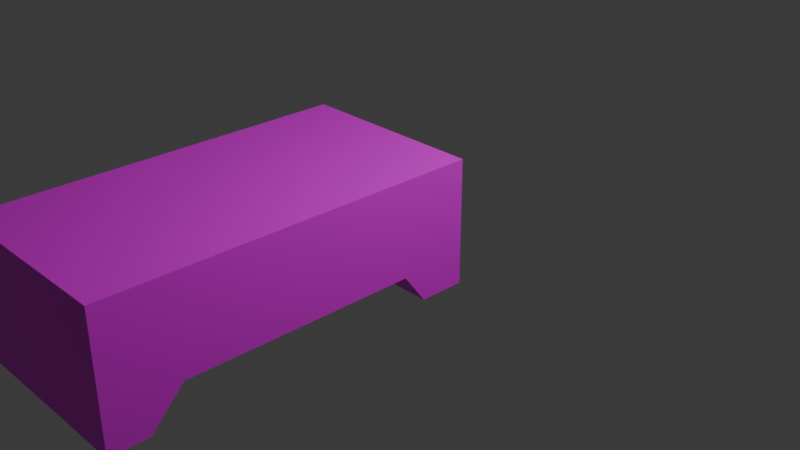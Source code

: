 # Source: shelf.blend  (saved by Blender 4.0.36; exported with 4.5.12 LTS)
import bpy
from mathutils import Matrix  # noqa: F401  (used for matrix-valued properties, if any)

bpy.ops.wm.read_factory_settings(use_empty=True)
scene = bpy.context.scene
scene.name = 'Scene'

# ---- collections
col_collection = bpy.data.collections.new('Collection'); scene.collection.children.link(col_collection)

# ---- images (referenced by path relative to the original .blend; pixels are not part of the script)
import os
ASSET_DIR = os.environ.get("B2B_ASSET_DIR", "")  # directory of the original .blend (textures are referenced by path, not embedded)
HERE = os.path.dirname(os.path.abspath(__file__))  # packed textures are extracted next to this script under _unpacked/

def load_image(name, relpath, width, height, colorspace="sRGB"):
    """Load a texture the original file referenced (path relative to the .blend, or extracted next to this script)."""
    p = next((c for c in (os.path.join(HERE, relpath), os.path.join(ASSET_DIR, relpath)) if relpath and os.path.exists(c)), "")
    if p:
        img = bpy.data.images.load(p, check_existing=True)
        img.name = name
    else:  # same state as the original file: an image datablock whose file is absent (Cycles renders it pink)
        img = bpy.data.images.new(name, width, height)
        img.source = "FILE"
        img.filepath = "//" + (relpath or name)
    img.colorspace_settings.name = colorspace
    return img
img_shelf_png = load_image('shelf.png', 'shelf.png', 1024, 1024, 'sRGB')

# ---- materials (node trees are filled in below, after node groups)
mat_material = bpy.data.materials.new('Material')
mat_material.alpha_threshold = 0.0
mat_material.use_transparent_shadow = False
mat_material.preview_render_type = 'FLAT'
mat_material.roughness = 0.5
mat_material.line_color = (0.0, 0.0, 0.0, 1.0)

# ---- material node trees
mat_material.use_nodes = True; mat_material.node_tree.nodes.clear()
_N = mat_material.node_tree.nodes; _L = mat_material.node_tree.links
n0 = _N.new('ShaderNodeOutputMaterial'); n0.name = 'Material Output'; n0.location = (300, 300)
n1 = _N.new('ShaderNodeBsdfPrincipled'); n1.name = '原理化BSDF'; n1.location = (10, 300)
n1.inputs[3].default_value = 1.45
n2 = _N.new('ShaderNodeTexImage'); n2.name = '图像纹理'; n2.location = (-280, 280)
n2.image = img_shelf_png
_L.new(n1.outputs[0], n0.inputs[0])
_L.new(n2.outputs[0], n1.inputs[0])
n0.is_active_output = True

# ---- world
world_world = bpy.data.worlds.new('World'); scene.world = world_world
world_world.use_nodes = True; world_world.node_tree.nodes.clear()
_N = world_world.node_tree.nodes; _L = world_world.node_tree.links
n0 = _N.new('ShaderNodeOutputWorld'); n0.name = 'World Output'; n0.location = (300, 300)
n1 = _N.new('ShaderNodeBackground'); n1.name = 'Background'; n1.location = (10, 300)
n1.inputs[0].default_value = (0.05088, 0.05088, 0.05088, 1.0)
_L.new(n1.outputs[0], n0.inputs[0])
n0.is_active_output = True
world_world.color = (0.05088, 0.05088, 0.05088)
world_world.use_sun_shadow = False
world_world.sun_shadow_jitter_overblur = 0.0

# ---- cameras
cam_camera = bpy.data.cameras.new('Camera')
cam_camera.clip_end = 100.0
cam_camera.ortho_scale = 7.314

# ---- lights
light_light = bpy.data.lights.new('Light', 'POINT')
light_light.transmission_factor = 0.0
light_light.use_soft_falloff = False
light_light.energy = 1000.0
light_light.shadow_soft_size = 0.1
light_light.shadow_maximum_resolution = 0.006
light_light.use_absolute_resolution = True

# ---- meshes
me_cube = bpy.data.meshes.new('Cube')
me_cube.from_pydata([(-0.05211, -3.985, -0.8753), (-0.05211, -0.1131, -0.8753), (-0.05211, -3.985, 1.125), (-0.05211, -0.1131, 1.125), (0.9313, -3.985, -0.8753), (0.9313, -0.1131, -0.8753), (0.9313, -3.985, 1.125), (0.9313, -0.1131, 1.125), (-0.05211, -3.25, -0.8753), (0.9313, -3.594, 1.125), (-0.05211, -3.25, 1.125), (0.9313, -3.594, -0.8753), (-0.4204, -3.985, -0.8753), (-0.4204, -3.985, 1.125), (-0.4204, -3.594, -0.8753), (-0.4204, -3.594, 1.125), (-0.05211, -0.836, -0.8753), (-0.05211, -0.836, 1.125), (0.9313, -0.9152, -0.8753), (0.9313, -0.9152, 1.125), (-0.3754, -0.5963, -0.8753), (-0.3754, -0.1131, -0.8753), (-0.3754, -0.5963, 1.125), (-0.3754, -0.1131, 1.125), (0.9313, -3.31, 1.125), (-0.05211, -2.995, -0.8753), (-0.05211, -2.995, 1.125), (0.9313, -3.31, -0.8753), (0.9313, -0.1131, 0.8371), (-0.05211, -3.985, 0.8371), (0.9313, -3.985, 0.8371), (-0.05211, -0.1131, 0.8371), (-0.05211, -3.25, 0.8371), (0.9313, -3.594, 0.8371), (-0.4204, -3.985, 0.8371), (-0.4204, -3.594, 0.8371), (0.9313, -0.9152, 0.8371), (-0.05211, -0.836, 0.8371), (-0.3754, -0.1131, 0.8371), (-0.3754, -0.5963, 0.8371), (0.9313, -3.31, 0.8371), (-0.05211, -2.995, 0.8371), (0.9313, -3.985, -0.6544), (-0.05211, -0.1131, -0.6544), (0.9313, -3.594, -0.6544), (0.9313, -0.9152, -0.6544), (-0.3754, -0.1131, -0.6544), (0.9313, -3.31, -0.6544), (0.9313, -0.1131, -0.6544), (-0.05211, -3.985, -0.6544), (-0.05211, -3.25, -0.6544), (-0.4204, -3.985, -0.6544), (-0.4204, -3.594, -0.6544), (-0.05211, -0.836, -0.6544), (-0.3754, -0.5963, -0.6544), (-0.05211, -2.995, -0.6544), (0.4926, -0.836, -0.6544), (0.4926, -0.836, 0.8371), (0.4926, -2.995, -0.6544), (0.4926, -2.995, 0.8371)], [], [(29, 30, 6, 2), (10, 2, 6, 9), (44, 42, 4, 11), (28, 31, 3, 7), (8, 0, 12, 14), (11, 4, 0, 8), (27, 11, 8, 25), (41, 32, 10, 26), (47, 44, 11, 27), (26, 10, 9, 24), (35, 34, 13, 15), (50, 8, 14, 52), (29, 2, 13, 34), (2, 10, 15, 13), (3, 17, 19, 7), (48, 45, 18, 5), (43, 1, 21, 46), (5, 18, 16, 1), (38, 39, 22, 23), (37, 17, 22, 39), (17, 3, 23, 22), (1, 16, 20, 21), (17, 26, 24, 19), (45, 47, 27, 18), (37, 41, 26, 17), (18, 27, 25, 16), (41, 37, 57, 59), (19, 24, 40, 36), (53, 37, 39, 54), (46, 54, 39, 38), (3, 31, 38, 23), (7, 19, 36, 28), (49, 29, 34, 51), (10, 32, 35, 15), (52, 51, 34, 35), (24, 9, 33, 40), (55, 50, 32, 41), (48, 43, 31, 28), (9, 6, 30, 33), (49, 42, 30, 29), (0, 4, 42, 49), (5, 1, 43, 48), (25, 8, 50, 55), (14, 12, 51, 52), (0, 49, 51, 12), (21, 20, 54, 46), (16, 53, 54, 20), (16, 25, 55, 53), (36, 40, 47, 45), (31, 43, 46, 38), (28, 36, 45, 48), (32, 50, 52, 35), (40, 33, 44, 47), (33, 30, 42, 44), (56, 58, 59, 57), (55, 41, 59, 58), (37, 53, 56, 57), (53, 55, 58, 56)])
_uv = me_cube.uv_layers.new(name='UVMap')
_uv.uv.foreach_set('vector', [0.4004, 0.6728, 0.2413, 0.6728, 0.2413, 0.6263, 0.4004, 0.6263, 0.3831, 0.1188, 0.3831, 0.0, 0.5422, 0.0, 0.5422, 0.06321, 0.2878, 0.06321, 0.2878, 0.0, 0.3235, 0.0, 0.3235, 0.06321, 0.6713, 0.6728, 0.5122, 0.6728, 0.5122, 0.6263, 0.6713, 0.6263, 0.7013, 0.1188, 0.7013, 0.0, 0.7608, 0.0, 0.7608, 0.06321, 0.5422, 0.06321, 0.5422, 0.0, 0.7013, 0.0, 0.7013, 0.1188, 0.5422, 0.109, 0.5422, 0.06321, 0.7013, 0.1188, 0.7013, 0.1601, 0.7608, 0.04131, 0.7608, 0.0, 0.8074, 0.0, 0.8074, 0.04131, 0.2878, 0.109, 0.2878, 0.06321, 0.3235, 0.06321, 0.3235, 0.109, 0.3831, 0.1601, 0.3831, 0.1188, 0.5422, 0.06321, 0.5422, 0.109, 0.6713, 0.9308, 0.6713, 0.8675, 0.7178, 0.8675, 0.7178, 0.9308, 0.7178, 0.8675, 0.7536, 0.8675, 0.7536, 0.9271, 0.7178, 0.9271, 0.4004, 0.6728, 0.4004, 0.6263, 0.4599, 0.6263, 0.4599, 0.6728, 0.3831, 0.0, 0.3831, 0.1188, 0.3235, 0.06321, 0.3235, 0.0, 0.3831, 0.6263, 0.3831, 0.5093, 0.5422, 0.4965, 0.5422, 0.6263, 0.2878, 0.6263, 0.2878, 0.4965, 0.3235, 0.4965, 0.3235, 0.6263, 0.5122, 0.9141, 0.5122, 0.9498, 0.4599, 0.9498, 0.4599, 0.9141, 0.5422, 0.6263, 0.5422, 0.4965, 0.7013, 0.5093, 0.7013, 0.6263, 0.8847, 0.71, 0.8847, 0.6318, 0.9312, 0.6318, 0.9312, 0.71, 0.942, 0.3531, 0.8955, 0.3531, 0.8955, 0.3008, 0.942, 0.3008, 0.3831, 0.5093, 0.3831, 0.6263, 0.3308, 0.6263, 0.3308, 0.5481, 0.7013, 0.6263, 0.7013, 0.5093, 0.7536, 0.5481, 0.7536, 0.6263, 0.3831, 0.5093, 0.3831, 0.1601, 0.5422, 0.109, 0.5422, 0.4965, 0.2878, 0.4965, 0.2878, 0.109, 0.3235, 0.109, 0.3235, 0.4965, 0.7608, 0.3906, 0.7608, 0.04131, 0.8074, 0.04131, 0.8074, 0.3906, 0.5422, 0.4965, 0.5422, 0.109, 0.7013, 0.1601, 0.7013, 0.5093, 0.8847, 0.3906, 0.8847, 0.7398, 0.7966, 0.7398, 0.7966, 0.3906, 0.0, 0.4965, 0.0, 0.109, 0.04653, 0.109, 0.04653, 0.4965, 0.8847, 0.9811, 0.8847, 0.7398, 0.937, 0.7398, 0.937, 0.9811, 0.9628, 0.6318, 0.8847, 0.6318, 0.8847, 0.3906, 0.9628, 0.3906, 0.5122, 0.6263, 0.5122, 0.6728, 0.4599, 0.6728, 0.4599, 0.6263, 0.0, 0.6263, 0.0, 0.4965, 0.04653, 0.4965, 0.04653, 0.6263, 0.4004, 0.9141, 0.4004, 0.6728, 0.4599, 0.6728, 0.4599, 0.9141, 0.8955, 0.2413, 0.942, 0.2413, 0.942, 0.3008, 0.8955, 0.3008, 0.9587, 0.2413, 0.8955, 0.2413, 0.8955, -5.746e-10, 0.9587, -3.338e-09, 0.0, 0.109, 0.0, 0.06321, 0.04653, 0.06321, 0.04653, 0.109, 1.0, 0.2413, 0.9587, 0.2413, 0.9587, 1.595e-08, 1.0, 1.414e-08, 0.6713, 0.9141, 0.5122, 0.9141, 0.5122, 0.6728, 0.6713, 0.6728, 0.0, 0.06321, 0.0, 0.0, 0.04653, 0.0, 0.04653, 0.06321, 0.4004, 0.9141, 0.2413, 0.9141, 0.2413, 0.6728, 0.4004, 0.6728, 0.4004, 0.9498, 0.2413, 0.9498, 0.2413, 0.9141, 0.4004, 0.9141, 0.6713, 0.9498, 0.5122, 0.9498, 0.5122, 0.9141, 0.6713, 0.9141, 0.7608, 0.4319, 0.7608, 0.3906, 0.7966, 0.3906, 0.7966, 0.4319, 0.7608, 0.9225, 0.7608, 0.8593, 0.7966, 0.8593, 0.7966, 0.9225, 0.4004, 0.9498, 0.4004, 0.9141, 0.4599, 0.9141, 0.4599, 0.9498, 0.7608, 0.8593, 0.7608, 0.7811, 0.7966, 0.7811, 0.7966, 0.8593, 0.9669, 0.6841, 0.9312, 0.6841, 0.9312, 0.6318, 0.9669, 0.6318, 0.7608, 0.7811, 0.7608, 0.4319, 0.7966, 0.4319, 0.7966, 0.7811, 0.04653, 0.4965, 0.04653, 0.109, 0.2878, 0.109, 0.2878, 0.4965, 0.5122, 0.6728, 0.5122, 0.9141, 0.4599, 0.9141, 0.4599, 0.6728, 0.04653, 0.6263, 0.04653, 0.4965, 0.2878, 0.4965, 0.2878, 0.6263, 0.9965, 0.7398, 0.9965, 0.9811, 0.937, 0.9811, 0.937, 0.7398, 0.04653, 0.109, 0.04653, 0.06321, 0.2878, 0.06321, 0.2878, 0.109, 0.04653, 0.06321, 0.04653, 0.0, 0.2878, 0.0, 0.2878, 0.06321, 0.0, 0.9755, 0.0, 0.6263, 0.2413, 0.6263, 0.2413, 0.9755, 0.6713, 0.8675, 0.6713, 0.6263, 0.7594, 0.6263, 0.7594, 0.8675, 0.8847, 0.7398, 0.8847, 0.9811, 0.7966, 0.9811, 0.7966, 0.7398, 0.8074, 0.3493, 0.8074, 0.0, 0.8955, 0.0, 0.8955, 0.3493])
_ca = me_cube.color_attributes.new('属性', 'BYTE_COLOR', 'CORNER')
_ca.data.foreach_set('color', [1.0, 1.0, 1.0, 1.0, 1.0, 1.0, 1.0, 1.0, 1.0, 1.0, 1.0, 1.0, 1.0, 1.0, 1.0, 1.0, 1.0, 1.0, 1.0, 1.0, 1.0, 1.0, 1.0, 1.0, 1.0, 1.0, 1.0, 1.0, 1.0, 1.0, 1.0, 1.0, 1.0, 1.0, 1.0, 1.0, 1.0, 1.0, 1.0, 1.0, 1.0, 1.0, 1.0, 1.0, 1.0, 1.0, 1.0, 1.0, 1.0, 1.0, 1.0, 1.0, 1.0, 1.0, 1.0, 1.0, 1.0, 1.0, 1.0, 1.0, 1.0, 1.0, 1.0, 1.0, 1.0, 1.0, 1.0, 1.0, 1.0, 1.0, 1.0, 1.0, 1.0, 1.0, 1.0, 1.0, 1.0, 1.0, 1.0, 1.0, 1.0, 1.0, 1.0, 1.0, 1.0, 1.0, 1.0, 1.0, 1.0, 1.0, 1.0, 1.0, 1.0, 1.0, 1.0, 1.0, 1.0, 1.0, 1.0, 1.0, 1.0, 1.0, 1.0, 1.0, 1.0, 1.0, 1.0, 1.0, 1.0, 1.0, 1.0, 1.0, 1.0, 1.0, 1.0, 1.0, 1.0, 1.0, 1.0, 1.0, 1.0, 1.0, 1.0, 1.0, 1.0, 1.0, 1.0, 1.0, 1.0, 1.0, 1.0, 1.0, 1.0, 1.0, 1.0, 1.0, 1.0, 1.0, 1.0, 1.0, 1.0, 1.0, 1.0, 1.0, 1.0, 1.0, 1.0, 1.0, 1.0, 1.0, 1.0, 1.0, 1.0, 1.0, 1.0, 1.0, 1.0, 1.0, 1.0, 1.0, 1.0, 1.0, 1.0, 1.0, 1.0, 1.0, 1.0, 1.0, 1.0, 1.0, 1.0, 1.0, 1.0, 1.0, 1.0, 1.0, 1.0, 1.0, 1.0, 1.0, 1.0, 1.0, 1.0, 1.0, 1.0, 1.0, 1.0, 1.0, 1.0, 1.0, 1.0, 1.0, 1.0, 1.0, 1.0, 1.0, 1.0, 1.0, 1.0, 1.0, 1.0, 1.0, 1.0, 1.0, 1.0, 1.0, 1.0, 1.0, 1.0, 1.0, 1.0, 1.0, 1.0, 1.0, 1.0, 1.0, 1.0, 1.0, 1.0, 1.0, 1.0, 1.0, 1.0, 1.0, 1.0, 1.0, 1.0, 1.0, 1.0, 1.0, 1.0, 1.0, 1.0, 1.0, 1.0, 1.0, 1.0, 1.0, 1.0, 1.0, 1.0, 1.0, 1.0, 1.0, 1.0, 1.0, 1.0, 1.0, 1.0, 1.0, 1.0, 1.0, 1.0, 1.0, 1.0, 1.0, 1.0, 1.0, 1.0, 1.0, 1.0, 1.0, 1.0, 1.0, 1.0, 1.0, 1.0, 1.0, 1.0, 1.0, 1.0, 1.0, 1.0, 1.0, 1.0, 1.0, 1.0, 1.0, 1.0, 1.0, 1.0, 1.0, 1.0, 1.0, 1.0, 1.0, 1.0, 1.0, 1.0, 1.0, 1.0, 1.0, 1.0, 1.0, 1.0, 1.0, 1.0, 1.0, 1.0, 1.0, 1.0, 1.0, 1.0, 1.0, 1.0, 1.0, 1.0, 1.0, 1.0, 1.0, 1.0, 1.0, 1.0, 1.0, 1.0, 1.0, 1.0, 1.0, 1.0, 1.0, 1.0, 1.0, 1.0, 1.0, 1.0, 1.0, 1.0, 1.0, 1.0, 1.0, 1.0, 1.0, 1.0, 1.0, 1.0, 1.0, 1.0, 1.0, 1.0, 1.0, 1.0, 1.0, 1.0, 1.0, 1.0, 1.0, 1.0, 1.0, 1.0, 1.0, 1.0, 1.0, 1.0, 1.0, 1.0, 1.0, 1.0, 1.0, 1.0, 1.0, 1.0, 1.0, 1.0, 1.0, 1.0, 1.0, 1.0, 1.0, 1.0, 1.0, 1.0, 1.0, 1.0, 1.0, 1.0, 1.0, 1.0, 1.0, 1.0, 1.0, 1.0, 1.0, 1.0, 1.0, 1.0, 1.0, 1.0, 1.0, 1.0, 1.0, 1.0, 1.0, 1.0, 1.0, 1.0, 1.0, 1.0, 1.0, 1.0, 1.0, 1.0, 1.0, 1.0, 1.0, 1.0, 1.0, 1.0, 1.0, 1.0, 1.0, 1.0, 1.0, 1.0, 1.0, 1.0, 1.0, 1.0, 1.0, 1.0, 1.0, 1.0, 1.0, 1.0, 1.0, 1.0, 1.0, 1.0, 1.0, 1.0, 1.0, 1.0, 1.0, 1.0, 1.0, 1.0, 1.0, 1.0, 1.0, 1.0, 1.0, 1.0, 1.0, 1.0, 1.0, 1.0, 1.0, 1.0, 1.0, 1.0, 1.0, 1.0, 1.0, 1.0, 1.0, 1.0, 1.0, 1.0, 1.0, 1.0, 1.0, 1.0, 1.0, 1.0, 1.0, 1.0, 1.0, 1.0, 1.0, 1.0, 1.0, 1.0, 1.0, 1.0, 1.0, 1.0, 1.0, 1.0, 1.0, 1.0, 1.0, 1.0, 1.0, 1.0, 1.0, 1.0, 1.0, 1.0, 1.0, 1.0, 1.0, 1.0, 1.0, 1.0, 1.0, 1.0, 1.0, 1.0, 1.0, 1.0, 1.0, 1.0, 1.0, 1.0, 1.0, 1.0, 1.0, 1.0, 1.0, 1.0, 1.0, 1.0, 1.0, 1.0, 1.0, 1.0, 1.0, 1.0, 1.0, 1.0, 1.0, 1.0, 1.0, 1.0, 1.0, 1.0, 1.0, 1.0, 1.0, 1.0, 1.0, 1.0, 1.0, 1.0, 1.0, 1.0, 1.0, 1.0, 1.0, 1.0, 1.0, 1.0, 1.0, 1.0, 1.0, 1.0, 1.0, 1.0, 1.0, 1.0, 1.0, 1.0, 1.0, 1.0, 1.0, 1.0, 1.0, 1.0, 1.0, 1.0, 1.0, 1.0, 1.0, 1.0, 1.0, 1.0, 1.0, 1.0, 1.0, 1.0, 1.0, 1.0, 1.0, 1.0, 1.0, 1.0, 1.0, 1.0, 1.0, 1.0, 1.0, 1.0, 1.0, 1.0, 1.0, 1.0, 1.0, 1.0, 1.0, 1.0, 1.0, 1.0, 1.0, 1.0, 1.0, 1.0, 1.0, 1.0, 1.0, 1.0, 1.0, 1.0, 1.0, 1.0, 1.0, 1.0, 1.0, 1.0, 1.0, 1.0, 1.0, 1.0, 1.0, 1.0, 1.0, 1.0, 1.0, 1.0, 1.0, 1.0, 1.0, 1.0, 1.0, 1.0, 1.0, 1.0, 1.0, 1.0, 1.0, 1.0, 1.0, 1.0, 1.0, 1.0, 1.0, 1.0, 1.0, 1.0, 1.0, 1.0, 1.0, 1.0, 1.0, 1.0, 1.0, 1.0, 1.0, 1.0, 1.0, 1.0, 1.0, 1.0, 1.0, 1.0, 1.0, 1.0, 1.0, 1.0, 1.0, 1.0, 1.0, 1.0, 1.0, 1.0, 1.0, 1.0, 1.0, 1.0, 1.0, 1.0, 1.0, 1.0, 1.0, 1.0, 1.0, 1.0, 1.0, 1.0, 1.0, 1.0, 1.0, 1.0, 1.0, 1.0, 1.0, 1.0, 1.0, 1.0, 1.0, 1.0, 1.0, 1.0, 1.0, 1.0, 1.0, 1.0, 1.0, 1.0, 1.0, 1.0, 1.0, 1.0, 1.0, 1.0, 1.0, 1.0, 1.0, 1.0, 1.0, 1.0, 1.0, 1.0, 1.0, 1.0, 1.0, 1.0, 1.0, 1.0, 1.0, 1.0, 1.0, 1.0, 1.0, 1.0, 1.0, 1.0, 1.0, 1.0, 1.0, 1.0, 1.0, 1.0, 1.0, 1.0, 1.0, 1.0, 1.0, 1.0, 1.0, 1.0, 1.0, 1.0, 1.0, 1.0, 1.0, 1.0, 1.0, 1.0, 1.0, 1.0, 1.0, 1.0, 1.0, 1.0, 1.0, 1.0, 1.0, 1.0, 1.0, 1.0, 1.0, 1.0, 1.0, 1.0, 1.0, 1.0, 1.0, 1.0, 1.0, 1.0, 1.0, 1.0, 1.0, 1.0, 1.0, 1.0, 1.0, 1.0, 1.0, 1.0, 1.0, 1.0, 1.0, 1.0, 1.0, 1.0, 1.0, 1.0, 1.0, 1.0, 1.0, 1.0, 1.0, 1.0, 1.0, 1.0, 1.0, 1.0, 1.0, 1.0, 1.0, 1.0, 1.0, 1.0, 1.0, 1.0, 1.0, 1.0, 1.0, 1.0, 1.0, 1.0, 1.0, 1.0, 1.0, 1.0, 1.0, 1.0, 1.0, 1.0, 1.0, 1.0, 1.0, 1.0, 1.0, 1.0, 1.0, 1.0, 1.0, 1.0, 1.0, 1.0, 1.0, 1.0, 1.0, 1.0, 1.0, 1.0, 1.0, 1.0, 1.0, 1.0, 1.0, 1.0, 1.0, 1.0, 1.0, 1.0, 1.0, 1.0, 1.0, 1.0, 1.0, 1.0, 1.0, 1.0, 1.0, 1.0, 1.0, 1.0, 1.0, 1.0, 1.0, 1.0, 1.0, 1.0, 1.0, 1.0, 1.0, 1.0, 1.0, 1.0, 1.0, 1.0, 1.0, 1.0, 1.0, 1.0, 1.0, 1.0, 1.0, 1.0, 1.0, 1.0, 1.0, 1.0, 1.0, 1.0, 1.0, 1.0, 1.0, 1.0, 1.0, 1.0, 1.0, 1.0, 1.0, 1.0, 1.0, 1.0, 1.0, 1.0, 1.0, 1.0, 1.0, 1.0, 1.0, 1.0, 1.0, 1.0, 1.0, 1.0, 1.0, 1.0, 1.0, 1.0, 1.0, 1.0, 1.0, 1.0, 1.0, 1.0, 1.0, 1.0, 1.0, 1.0, 1.0, 1.0, 1.0])
me_cube.materials.append(mat_material)
me_cube.use_mirror_vertex_groups = False
me_cube.update()

# ---- objects
ob_cube = bpy.data.objects.new('Cube', me_cube)
ob_light = bpy.data.objects.new('Light', light_light)
ob_camera = bpy.data.objects.new('Camera', cam_camera)

# ---- transforms, parenting, visibility, modifiers, constraints
ob_cube.location = (0.0, 0.09423, 0.0)
ob_cube.rotation_euler = (-0.0, -1.571, 0.0)
ob_cube.lock_rotations_4d = False
ob_cube.empty_display_type = 'ARROWS'
ob_cube.lineart.crease_threshold = 0.0
ob_light.location = (4.076, 1.005, 5.904)
ob_light.lock_rotations_4d = False
ob_light.empty_display_type = 'ARROWS'
ob_light.color = (0.0, 0.0, 0.0, 0.0)
ob_light.lineart.crease_threshold = 0.0
ob_camera.location = (7.359, -6.926, 4.958)
ob_camera.rotation_euler = (1.109, 0.0, 0.8149)
ob_camera.lock_rotations_4d = False
ob_camera.empty_display_type = 'ARROWS'
ob_camera.color = (0.0, 0.0, 0.0, 0.0)
ob_camera.display_type = 'WIRE'
ob_camera.lineart.crease_threshold = 0.0

# ---- collection membership
col_collection.objects.link(ob_cube)
col_collection.objects.link(ob_light)
col_collection.objects.link(ob_camera)

# ---- scene / render settings (as saved in the file)
scene.camera = ob_camera
scene.frame_start = 1; scene.frame_end = 250; scene.frame_set(1)
scene.render.engine = 'BLENDER_EEVEE_NEXT'
scene.cycles.sampling_pattern = 'TABULATED_SOBOL'
bpy.context.view_layer.update()
